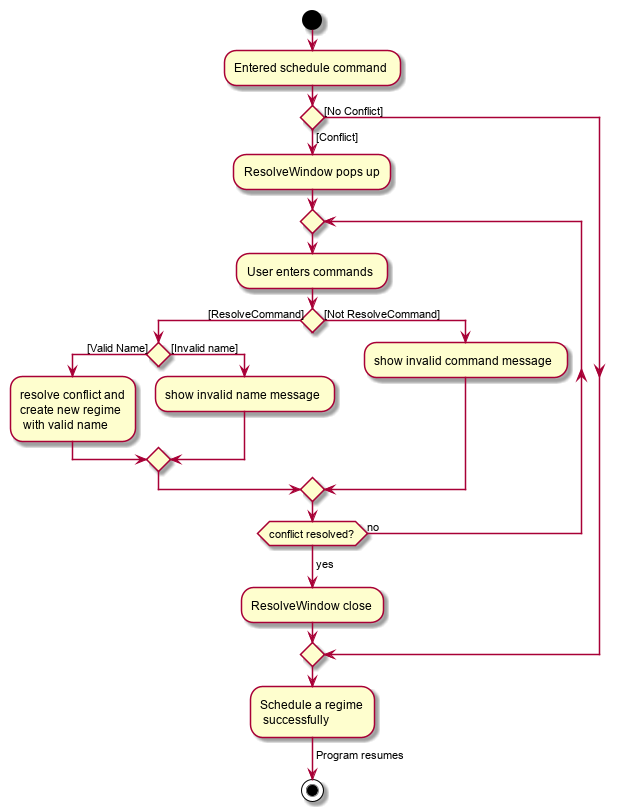

The diagram above was rendered by PlantUML. Its source (embedded in the PNG):
@startuml
skinparam activityShape rectangle

start
:Entered schedule command;
if () then ([Conflict])
    :ResolveWindow pops up;
    repeat
        :User enters commands;
        if () then ([ResolveCommand])
            if () then ([Valid Name])
                :resolve conflict and\ncreate new regime\n with valid name;
            else ([Invalid name])
                :show invalid name message;
            endif
        else ([Not ResolveCommand])
            :show invalid command message;
        endif
    repeat while (conflict resolved?) is (no)
    -> yes;
    :ResolveWindow close;
else ([No Conflict])
endif
:Schedule a regime\n successfully;
-> Program resumes;
stop
@enduml